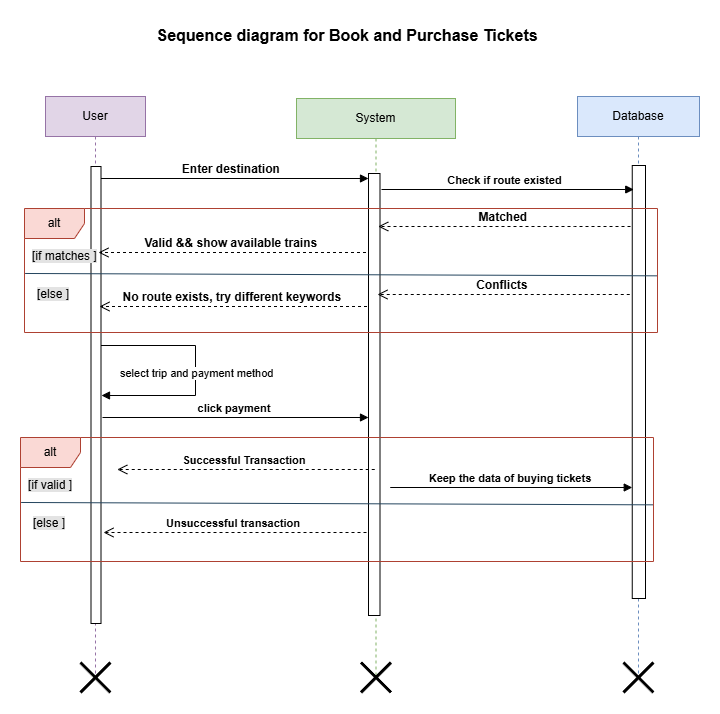

The diagram above was exported from draw.io. Its source (the exported page's mxGraphModel, read from the mxfile embedded in the PNG):
<mxGraphModel dx="1434" dy="818" grid="0" gridSize="10" guides="1" tooltips="1" connect="1" arrows="1" fold="1" page="1" pageScale="1" pageWidth="850" pageHeight="1100" math="0" shadow="0">
  <root>
    <mxCell id="0" />
    <mxCell id="1" parent="0" />
    <mxCell id="kPmdlLBXXI83-oEcNhr0-1" value="&lt;b&gt;&lt;font style=&quot;font-size: 16px;&quot;&gt;Sequence diagram for Book and Purchase Tickets&amp;nbsp;&amp;nbsp;&lt;/font&gt;&lt;/b&gt;" style="text;html=1;align=center;verticalAlign=middle;whiteSpace=wrap;rounded=0;" parent="1" vertex="1">
      <mxGeometry x="144" y="49" width="557" height="30" as="geometry" />
    </mxCell>
    <mxCell id="kPmdlLBXXI83-oEcNhr0-3" value="System" style="shape=umlLifeline;perimeter=lifelinePerimeter;whiteSpace=wrap;html=1;container=1;dropTarget=0;collapsible=0;recursiveResize=0;outlineConnect=0;portConstraint=eastwest;newEdgeStyle={&quot;curved&quot;:0,&quot;rounded&quot;:0};fillColor=#d5e8d4;strokeColor=#82b366;movable=1;resizable=1;rotatable=1;deletable=1;editable=1;locked=0;connectable=1;" parent="1" vertex="1">
      <mxGeometry x="367" y="127" width="159" height="579" as="geometry" />
    </mxCell>
    <mxCell id="kPmdlLBXXI83-oEcNhr0-9" value="" style="html=1;points=[[0,0,0,0,5],[0,1,0,0,-5],[1,0,0,0,5],[1,1,0,0,-5]];perimeter=orthogonalPerimeter;outlineConnect=0;targetShapes=umlLifeline;portConstraint=eastwest;newEdgeStyle={&quot;curved&quot;:0,&quot;rounded&quot;:0};" parent="kPmdlLBXXI83-oEcNhr0-3" vertex="1">
      <mxGeometry x="72" y="75" width="11.5" height="442" as="geometry" />
    </mxCell>
    <mxCell id="kPmdlLBXXI83-oEcNhr0-10" value="&lt;b&gt;&lt;font style=&quot;font-size: 12px;&quot;&gt;Enter destination&amp;nbsp;&lt;/font&gt;&lt;/b&gt;" style="html=1;verticalAlign=bottom;endArrow=block;curved=0;rounded=0;entryX=0;entryY=0;entryDx=0;entryDy=5;" parent="kPmdlLBXXI83-oEcNhr0-3" target="kPmdlLBXXI83-oEcNhr0-9" edge="1">
      <mxGeometry relative="1" as="geometry">
        <mxPoint x="-201" y="80" as="sourcePoint" />
      </mxGeometry>
    </mxCell>
    <mxCell id="kPmdlLBXXI83-oEcNhr0-4" value="Database" style="shape=umlLifeline;perimeter=lifelinePerimeter;whiteSpace=wrap;html=1;container=1;dropTarget=0;collapsible=0;recursiveResize=0;outlineConnect=0;portConstraint=eastwest;newEdgeStyle={&quot;curved&quot;:0,&quot;rounded&quot;:0};fillColor=#dae8fc;strokeColor=#6c8ebf;" parent="1" vertex="1">
      <mxGeometry x="648" y="125" width="122" height="579" as="geometry" />
    </mxCell>
    <mxCell id="kPmdlLBXXI83-oEcNhr0-17" value="" style="html=1;points=[[0,0,0,0,5],[0,1,0,0,-5],[1,0,0,0,5],[1,1,0,0,-5]];perimeter=orthogonalPerimeter;outlineConnect=0;targetShapes=umlLifeline;portConstraint=eastwest;newEdgeStyle={&quot;curved&quot;:0,&quot;rounded&quot;:0};" parent="kPmdlLBXXI83-oEcNhr0-4" vertex="1">
      <mxGeometry x="54.75" y="69" width="13.25" height="433" as="geometry" />
    </mxCell>
    <mxCell id="kPmdlLBXXI83-oEcNhr0-5" value="User" style="shape=umlLifeline;perimeter=lifelinePerimeter;whiteSpace=wrap;html=1;container=1;dropTarget=0;collapsible=0;recursiveResize=0;outlineConnect=0;portConstraint=eastwest;newEdgeStyle={&quot;curved&quot;:0,&quot;rounded&quot;:0};fillColor=#e1d5e7;strokeColor=#9673a6;" parent="1" vertex="1">
      <mxGeometry x="116" y="125" width="100" height="578" as="geometry" />
    </mxCell>
    <mxCell id="xNZhQW21mrUWhzfz7a-G-1" value="" style="html=1;points=[[0,0,0,0,5],[0,1,0,0,-5],[1,0,0,0,5],[1,1,0,0,-5]];perimeter=orthogonalPerimeter;outlineConnect=0;targetShapes=umlLifeline;portConstraint=eastwest;newEdgeStyle={&quot;curved&quot;:0,&quot;rounded&quot;:0};" vertex="1" parent="kPmdlLBXXI83-oEcNhr0-5">
      <mxGeometry x="45.5" y="70" width="10" height="457" as="geometry" />
    </mxCell>
    <mxCell id="kPmdlLBXXI83-oEcNhr0-18" value="&lt;b&gt;Check if route existed&amp;nbsp;&amp;nbsp;&lt;/b&gt;" style="html=1;verticalAlign=bottom;endArrow=block;curved=0;rounded=0;" parent="1" edge="1">
      <mxGeometry relative="1" as="geometry">
        <mxPoint x="452" y="218" as="sourcePoint" />
        <mxPoint x="704.25" y="218" as="targetPoint" />
      </mxGeometry>
    </mxCell>
    <mxCell id="kPmdlLBXXI83-oEcNhr0-35" value="&lt;b&gt;&lt;font style=&quot;font-size: 12px;&quot;&gt;Matched&amp;nbsp;&lt;/font&gt;&lt;/b&gt;" style="html=1;verticalAlign=bottom;endArrow=open;dashed=1;endSize=8;curved=0;rounded=0;" parent="1" edge="1">
      <mxGeometry relative="1" as="geometry">
        <mxPoint x="701" y="255" as="sourcePoint" />
        <mxPoint x="448.75" y="255" as="targetPoint" />
        <Array as="points">
          <mxPoint x="644.75" y="255" />
        </Array>
      </mxGeometry>
    </mxCell>
    <mxCell id="kPmdlLBXXI83-oEcNhr0-44" value="&lt;b&gt;Unsuccessful transaction&amp;nbsp;&lt;/b&gt;" style="html=1;verticalAlign=bottom;endArrow=open;dashed=1;endSize=8;curved=0;rounded=0;" parent="1" edge="1">
      <mxGeometry relative="1" as="geometry">
        <mxPoint x="437" y="561" as="sourcePoint" />
        <mxPoint x="174" y="561" as="targetPoint" />
      </mxGeometry>
    </mxCell>
    <mxCell id="kPmdlLBXXI83-oEcNhr0-48" value="&lt;b&gt;click payment&amp;nbsp;&lt;/b&gt;" style="html=1;verticalAlign=bottom;endArrow=block;curved=0;rounded=0;exitX=1;exitY=0.75;exitDx=0;exitDy=0;exitPerimeter=0;" parent="1" target="kPmdlLBXXI83-oEcNhr0-9" edge="1">
      <mxGeometry relative="1" as="geometry">
        <mxPoint x="173" y="446" as="sourcePoint" />
        <mxPoint x="406.25" y="446" as="targetPoint" />
      </mxGeometry>
    </mxCell>
    <mxCell id="kPmdlLBXXI83-oEcNhr0-11" value="&lt;b&gt;&lt;font style=&quot;font-size: 12px;&quot;&gt;Valid &amp;amp;&amp;amp; show available trains&amp;nbsp;&lt;/font&gt;&lt;/b&gt;" style="html=1;verticalAlign=bottom;endArrow=open;dashed=1;endSize=8;curved=0;rounded=0;" parent="1" edge="1">
      <mxGeometry relative="1" as="geometry">
        <mxPoint x="169" y="281" as="targetPoint" />
        <mxPoint x="436.5" y="281" as="sourcePoint" />
      </mxGeometry>
    </mxCell>
    <mxCell id="kPmdlLBXXI83-oEcNhr0-16" value="&lt;span style=&quot;font-size: 12px;&quot;&gt;&lt;b&gt;No route exists, try different keywords&amp;nbsp;&lt;/b&gt;&lt;/span&gt;" style="html=1;verticalAlign=bottom;endArrow=open;dashed=1;endSize=8;curved=0;rounded=0;" parent="1" edge="1">
      <mxGeometry relative="1" as="geometry">
        <mxPoint x="437.5" y="335" as="sourcePoint" />
        <mxPoint x="170" y="335" as="targetPoint" />
      </mxGeometry>
    </mxCell>
    <mxCell id="xNZhQW21mrUWhzfz7a-G-9" value="" style="group" vertex="1" connectable="0" parent="1">
      <mxGeometry x="91" y="466" width="633" height="124" as="geometry" />
    </mxCell>
    <mxCell id="xNZhQW21mrUWhzfz7a-G-2" value="&lt;span style=&quot;forced-color-adjust: none; color: rgb(0, 0, 0); font-family: Helvetica; font-size: 12px; font-style: normal; font-variant-ligatures: normal; font-variant-caps: normal; font-weight: 400; letter-spacing: normal; orphans: 2; text-align: center; text-indent: 0px; text-transform: none; widows: 2; word-spacing: 0px; -webkit-text-stroke-width: 0px; white-space: nowrap; text-decoration-thickness: initial; text-decoration-style: initial; text-decoration-color: initial; background-color: rgb(227, 227, 227);&quot;&gt;[if valid&lt;/span&gt;&lt;span style=&quot;background-color: rgb(227, 227, 227); text-align: center; text-wrap-mode: nowrap;&quot;&gt;&amp;nbsp;]&lt;/span&gt;" style="text;whiteSpace=wrap;html=1;" vertex="1" parent="xNZhQW21mrUWhzfz7a-G-9">
      <mxGeometry x="6.071942446043165" y="34.13170678535749" width="95.63309352517985" height="30.411481515123988" as="geometry" />
    </mxCell>
    <mxCell id="xNZhQW21mrUWhzfz7a-G-3" value="" style="group" vertex="1" connectable="0" parent="xNZhQW21mrUWhzfz7a-G-9">
      <mxGeometry width="633" height="124" as="geometry" />
    </mxCell>
    <mxCell id="xNZhQW21mrUWhzfz7a-G-4" value="alt" style="shape=umlFrame;whiteSpace=wrap;html=1;pointerEvents=0;fillColor=#fad9d5;strokeColor=#ae4132;container=1;" vertex="1" parent="xNZhQW21mrUWhzfz7a-G-3">
      <mxGeometry width="633" height="124" as="geometry" />
    </mxCell>
    <mxCell id="xNZhQW21mrUWhzfz7a-G-6" value="&lt;span style=&quot;forced-color-adjust: none; color: rgb(0, 0, 0); font-family: Helvetica; font-size: 12px; font-style: normal; font-variant-ligatures: normal; font-variant-caps: normal; font-weight: 400; letter-spacing: normal; orphans: 2; text-indent: 0px; text-transform: none; widows: 2; word-spacing: 0px; -webkit-text-stroke-width: 0px; white-space: nowrap; text-decoration-thickness: initial; text-decoration-style: initial; text-decoration-color: initial; text-align: center; background-color: rgb(227, 227, 227);&quot;&gt;[else&lt;/span&gt;&lt;span style=&quot;forced-color-adjust: none; color: rgb(0, 0, 0); font-family: Helvetica; font-size: 12px; font-style: normal; font-variant-ligatures: normal; font-variant-caps: normal; font-weight: 400; letter-spacing: normal; orphans: 2; text-indent: 0px; text-transform: none; widows: 2; word-spacing: 0px; -webkit-text-stroke-width: 0px; white-space: nowrap; text-decoration-thickness: initial; text-decoration-style: initial; text-decoration-color: initial; background-color: rgb(227, 227, 227); text-align: center;&quot;&gt;&amp;nbsp;]&lt;/span&gt;" style="text;whiteSpace=wrap;html=1;" vertex="1" parent="xNZhQW21mrUWhzfz7a-G-4">
      <mxGeometry x="11.224625850340137" y="71.66488146062323" width="58.85034013605442" height="29.285130347897173" as="geometry" />
    </mxCell>
    <mxCell id="xNZhQW21mrUWhzfz7a-G-7" value="" style="endArrow=none;html=1;rounded=0;entryX=0.001;entryY=0.524;entryDx=0;entryDy=0;entryPerimeter=0;exitX=0.999;exitY=0.543;exitDx=0;exitDy=0;exitPerimeter=0;fillColor=#bac8d3;strokeColor=#23445d;" edge="1" parent="xNZhQW21mrUWhzfz7a-G-3" source="xNZhQW21mrUWhzfz7a-G-4" target="xNZhQW21mrUWhzfz7a-G-4">
      <mxGeometry width="50" height="50" relative="1" as="geometry">
        <mxPoint x="1042.6225051447266" y="-309.29245916312374" as="sourcePoint" />
        <mxPoint x="582.3945286172593" y="-270.2251062877602" as="targetPoint" />
      </mxGeometry>
    </mxCell>
    <mxCell id="kPmdlLBXXI83-oEcNhr0-49" value="&lt;b&gt;Successful Transaction&amp;nbsp;&lt;/b&gt;" style="html=1;verticalAlign=bottom;endArrow=open;dashed=1;endSize=8;curved=0;rounded=0;" parent="xNZhQW21mrUWhzfz7a-G-3" edge="1">
      <mxGeometry relative="1" as="geometry">
        <mxPoint x="96.78899082568807" y="32" as="targetPoint" />
        <mxPoint x="354.2477064220183" y="32" as="sourcePoint" />
      </mxGeometry>
    </mxCell>
    <mxCell id="kPmdlLBXXI83-oEcNhr0-50" value="&lt;b&gt;Keep the data of buying tickets&amp;nbsp;&lt;/b&gt;" style="html=1;verticalAlign=bottom;endArrow=block;curved=0;rounded=0;" parent="xNZhQW21mrUWhzfz7a-G-3" target="kPmdlLBXXI83-oEcNhr0-17" edge="1">
      <mxGeometry relative="1" as="geometry">
        <mxPoint x="369.73394495412845" y="50" as="sourcePoint" />
        <mxPoint x="577.8302752293578" y="50" as="targetPoint" />
      </mxGeometry>
    </mxCell>
    <mxCell id="8ePIf5M3GRjiupreTCms-2" value="select trip and payment method&amp;nbsp;" style="html=1;align=left;spacingLeft=2;endArrow=block;rounded=0;edgeStyle=orthogonalEdgeStyle;curved=0;rounded=0;" parent="1" source="xNZhQW21mrUWhzfz7a-G-1" edge="1">
      <mxGeometry x="-0.8729" y="-28" relative="1" as="geometry">
        <mxPoint x="197" y="374" as="sourcePoint" />
        <Array as="points">
          <mxPoint x="266" y="374" />
          <mxPoint x="266" y="424" />
          <mxPoint x="172" y="424" />
        </Array>
        <mxPoint as="offset" />
        <mxPoint x="172" y="424" as="targetPoint" />
      </mxGeometry>
    </mxCell>
    <mxCell id="xNZhQW21mrUWhzfz7a-G-10" value="" style="group" vertex="1" connectable="0" parent="1">
      <mxGeometry x="95" y="237" width="633" height="124" as="geometry" />
    </mxCell>
    <mxCell id="xNZhQW21mrUWhzfz7a-G-11" value="&lt;span style=&quot;forced-color-adjust: none; color: rgb(0, 0, 0); font-family: Helvetica; font-size: 12px; font-style: normal; font-variant-ligatures: normal; font-variant-caps: normal; font-weight: 400; letter-spacing: normal; orphans: 2; text-align: center; text-indent: 0px; text-transform: none; widows: 2; word-spacing: 0px; -webkit-text-stroke-width: 0px; white-space: nowrap; text-decoration-thickness: initial; text-decoration-style: initial; text-decoration-color: initial; background-color: rgb(227, 227, 227);&quot;&gt;[if matches&lt;/span&gt;&lt;span style=&quot;background-color: rgb(227, 227, 227); text-align: center; text-wrap-mode: nowrap;&quot;&gt;&amp;nbsp;]&lt;/span&gt;" style="text;whiteSpace=wrap;html=1;" vertex="1" parent="xNZhQW21mrUWhzfz7a-G-10">
      <mxGeometry x="6.071942446043165" y="34.13170678535749" width="95.63309352517985" height="30.411481515123988" as="geometry" />
    </mxCell>
    <mxCell id="xNZhQW21mrUWhzfz7a-G-12" value="" style="group" vertex="1" connectable="0" parent="xNZhQW21mrUWhzfz7a-G-10">
      <mxGeometry width="633" height="124" as="geometry" />
    </mxCell>
    <mxCell id="xNZhQW21mrUWhzfz7a-G-13" value="alt" style="shape=umlFrame;whiteSpace=wrap;html=1;pointerEvents=0;fillColor=#fad9d5;strokeColor=#ae4132;container=1;" vertex="1" parent="xNZhQW21mrUWhzfz7a-G-12">
      <mxGeometry width="633" height="124" as="geometry" />
    </mxCell>
    <mxCell id="xNZhQW21mrUWhzfz7a-G-14" value="&lt;span style=&quot;forced-color-adjust: none; color: rgb(0, 0, 0); font-family: Helvetica; font-size: 12px; font-style: normal; font-variant-ligatures: normal; font-variant-caps: normal; font-weight: 400; letter-spacing: normal; orphans: 2; text-indent: 0px; text-transform: none; widows: 2; word-spacing: 0px; -webkit-text-stroke-width: 0px; white-space: nowrap; text-decoration-thickness: initial; text-decoration-style: initial; text-decoration-color: initial; text-align: center; background-color: rgb(227, 227, 227);&quot;&gt;[else&lt;/span&gt;&lt;span style=&quot;forced-color-adjust: none; color: rgb(0, 0, 0); font-family: Helvetica; font-size: 12px; font-style: normal; font-variant-ligatures: normal; font-variant-caps: normal; font-weight: 400; letter-spacing: normal; orphans: 2; text-indent: 0px; text-transform: none; widows: 2; word-spacing: 0px; -webkit-text-stroke-width: 0px; white-space: nowrap; text-decoration-thickness: initial; text-decoration-style: initial; text-decoration-color: initial; background-color: rgb(227, 227, 227); text-align: center;&quot;&gt;&amp;nbsp;]&lt;/span&gt;" style="text;whiteSpace=wrap;html=1;" vertex="1" parent="xNZhQW21mrUWhzfz7a-G-13">
      <mxGeometry x="11.224625850340137" y="71.66488146062323" width="58.85034013605442" height="29.285130347897173" as="geometry" />
    </mxCell>
    <mxCell id="xNZhQW21mrUWhzfz7a-G-15" value="" style="endArrow=none;html=1;rounded=0;entryX=0.001;entryY=0.524;entryDx=0;entryDy=0;entryPerimeter=0;exitX=0.999;exitY=0.543;exitDx=0;exitDy=0;exitPerimeter=0;fillColor=#bac8d3;strokeColor=#23445d;" edge="1" parent="xNZhQW21mrUWhzfz7a-G-12" source="xNZhQW21mrUWhzfz7a-G-13" target="xNZhQW21mrUWhzfz7a-G-13">
      <mxGeometry width="50" height="50" relative="1" as="geometry">
        <mxPoint x="1042.6225051447266" y="-309.29245916312374" as="sourcePoint" />
        <mxPoint x="582.3945286172593" y="-270.2251062877602" as="targetPoint" />
      </mxGeometry>
    </mxCell>
    <mxCell id="kPmdlLBXXI83-oEcNhr0-19" value="&lt;b&gt;&lt;font style=&quot;font-size: 12px;&quot;&gt;Conflicts&amp;nbsp;&lt;/font&gt;&lt;/b&gt;" style="html=1;verticalAlign=bottom;endArrow=open;dashed=1;endSize=8;curved=0;rounded=0;" parent="xNZhQW21mrUWhzfz7a-G-12" edge="1">
      <mxGeometry relative="1" as="geometry">
        <mxPoint x="353" y="86" as="targetPoint" />
        <mxPoint x="605.25" y="86" as="sourcePoint" />
      </mxGeometry>
    </mxCell>
    <mxCell id="xNZhQW21mrUWhzfz7a-G-16" value="" style="shape=umlDestroy;whiteSpace=wrap;html=1;strokeWidth=3;targetShapes=umlLifeline;" vertex="1" parent="1">
      <mxGeometry x="151" y="691" width="30" height="30" as="geometry" />
    </mxCell>
    <mxCell id="xNZhQW21mrUWhzfz7a-G-17" value="" style="shape=umlDestroy;whiteSpace=wrap;html=1;strokeWidth=3;targetShapes=umlLifeline;" vertex="1" parent="1">
      <mxGeometry x="694" y="691" width="30" height="30" as="geometry" />
    </mxCell>
    <mxCell id="xNZhQW21mrUWhzfz7a-G-18" value="" style="shape=umlDestroy;whiteSpace=wrap;html=1;strokeWidth=3;targetShapes=umlLifeline;" vertex="1" parent="1">
      <mxGeometry x="431.5" y="691" width="30" height="30" as="geometry" />
    </mxCell>
  </root>
</mxGraphModel>